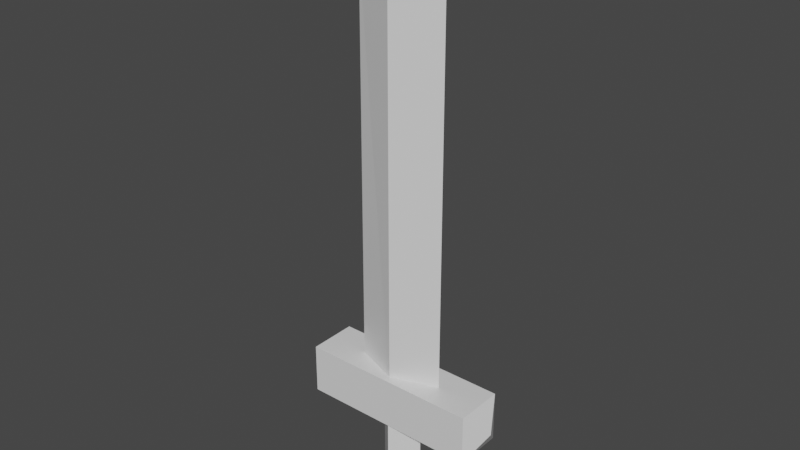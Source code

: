 # Source: sword.blend  (saved by Blender 2.81.16; exported with 4.5.12 LTS)
import bpy
from mathutils import Matrix  # noqa: F401  (used for matrix-valued properties, if any)

bpy.ops.wm.read_factory_settings(use_empty=True)
scene = bpy.context.scene
scene.name = 'Scene'

# ---- collections
col_collection = bpy.data.collections.new('Collection'); scene.collection.children.link(col_collection)

# ---- materials (node trees are filled in below, after node groups)
mat_material = bpy.data.materials.new('Material')
mat_material.alpha_threshold = 0.0
mat_material.use_transparent_shadow = False
mat_material.line_color = (0.0, 0.0, 0.0, 1.0)
mat_material_001 = bpy.data.materials.new('Material.001')
mat_material_001.alpha_threshold = 0.0
mat_material_001.use_transparent_shadow = False
mat_material_001.line_color = (0.0, 0.0, 0.0, 1.0)
mat_material_002 = bpy.data.materials.new('Material.002')
mat_material_002.alpha_threshold = 0.0
mat_material_002.use_transparent_shadow = False
mat_material_002.line_color = (0.0, 0.0, 0.0, 1.0)
mat_material_003 = bpy.data.materials.new('Material.003')
mat_material_003.alpha_threshold = 0.0
mat_material_003.use_transparent_shadow = False
mat_material_003.line_color = (0.0, 0.0, 0.0, 1.0)

# ---- material node trees
mat_material.use_nodes = True; mat_material.node_tree.nodes.clear()
_N = mat_material.node_tree.nodes; _L = mat_material.node_tree.links
n0 = _N.new('ShaderNodeOutputMaterial'); n0.name = 'Material Output'; n0.location = (300, 300)
n1 = _N.new('ShaderNodeBsdfPrincipled'); n1.name = 'Principled BSDF'; n1.location = (10, 300)
n1.distribution = 'GGX'
n1.subsurface_method = 'BURLEY'
n1.inputs[2].default_value = 0.4
n1.inputs[3].default_value = 1.45
n1.inputs[27].default_value = (0.0, 0.0, 0.0, 1.0)
n1.inputs[28].default_value = 1.0
_L.new(n1.outputs[0], n0.inputs[0])
n0.is_active_output = True
mat_material_001.use_nodes = True; mat_material_001.node_tree.nodes.clear()
_N = mat_material_001.node_tree.nodes; _L = mat_material_001.node_tree.links
n0 = _N.new('ShaderNodeOutputMaterial'); n0.name = 'Material Output'; n0.location = (300, 300)
n1 = _N.new('ShaderNodeBsdfPrincipled'); n1.name = 'Principled BSDF'; n1.location = (10, 300)
n1.distribution = 'GGX'
n1.subsurface_method = 'BURLEY'
n1.inputs[2].default_value = 0.4
n1.inputs[3].default_value = 1.45
n1.inputs[27].default_value = (0.0, 0.0, 0.0, 1.0)
n1.inputs[28].default_value = 1.0
_L.new(n1.outputs[0], n0.inputs[0])
n0.is_active_output = True
mat_material_002.use_nodes = True; mat_material_002.node_tree.nodes.clear()
_N = mat_material_002.node_tree.nodes; _L = mat_material_002.node_tree.links
n0 = _N.new('ShaderNodeOutputMaterial'); n0.name = 'Material Output'; n0.location = (300, 300)
n1 = _N.new('ShaderNodeBsdfPrincipled'); n1.name = 'Principled BSDF'; n1.location = (10, 300)
n1.distribution = 'GGX'
n1.subsurface_method = 'BURLEY'
n1.inputs[2].default_value = 0.4
n1.inputs[3].default_value = 1.45
n1.inputs[27].default_value = (0.0, 0.0, 0.0, 1.0)
n1.inputs[28].default_value = 1.0
_L.new(n1.outputs[0], n0.inputs[0])
n0.is_active_output = True
mat_material_003.use_nodes = True; mat_material_003.node_tree.nodes.clear()
_N = mat_material_003.node_tree.nodes; _L = mat_material_003.node_tree.links
n0 = _N.new('ShaderNodeOutputMaterial'); n0.name = 'Material Output'; n0.location = (300, 300)
n1 = _N.new('ShaderNodeBsdfPrincipled'); n1.name = 'Principled BSDF'; n1.location = (10, 300)
n1.distribution = 'GGX'
n1.subsurface_method = 'BURLEY'
n1.inputs[2].default_value = 0.4
n1.inputs[3].default_value = 1.45
n1.inputs[27].default_value = (0.0, 0.0, 0.0, 1.0)
n1.inputs[28].default_value = 1.0
_L.new(n1.outputs[0], n0.inputs[0])
n0.is_active_output = True

# ---- world
world_world = bpy.data.worlds.new('World'); scene.world = world_world
world_world.use_nodes = True; world_world.node_tree.nodes.clear()
_N = world_world.node_tree.nodes; _L = world_world.node_tree.links
n0 = _N.new('ShaderNodeOutputWorld'); n0.name = 'World Output'; n0.location = (300, 300)
n1 = _N.new('ShaderNodeBackground'); n1.name = 'Background'; n1.location = (10, 300)
n1.inputs[0].default_value = (0.05088, 0.05088, 0.05088, 1.0)
_L.new(n1.outputs[0], n0.inputs[0])
n0.is_active_output = True
world_world.color = (0.05088, 0.05088, 0.05088)
world_world.use_sun_shadow = False
world_world.sun_shadow_jitter_overblur = 0.0

# ---- meshes
me_cube = bpy.data.meshes.new('Cube')
me_cube.from_pydata([(1.0, 1.0, 1.0), (1.0, 1.0, -1.0), (1.0, -1.0, 1.0), (1.0, -1.0, -1.0), (-1.0, 1.0, 1.0), (-1.0, 1.0, -1.0), (-1.0, -1.0, 1.0), (-1.0, -1.0, -1.0), (-1.226, 0.002649, 0.00509), (1.158, -0.02363, 0.001065)], [], [(0, 4, 6, 2), (3, 2, 6, 7), (7, 6, 8), (5, 1, 3, 7), (2, 3, 9), (5, 4, 0, 1), (5, 7, 8), (6, 4, 8), (4, 5, 8), (1, 0, 9), (3, 1, 9), (0, 2, 9)])
_uv = me_cube.uv_layers.new(name='UVMap')
_uv.uv.foreach_set('vector', [0.625, 0.5, 0.875, 0.5, 0.875, 0.75, 0.625, 0.75, 0.375, 0.75, 0.625, 0.75, 0.625, 1.0, 0.375, 1.0, 0.375, 1.0, 0.625, 1.0, 0.375, 1.0, 0.125, 0.5, 0.375, 0.5, 0.375, 0.75, 0.125, 0.75, 0.625, 0.75, 0.375, 0.75, 0.625, 0.75, 0.375, 0.25, 0.625, 0.25, 0.625, 0.5, 0.375, 0.5, 0.125, 0.5, 0.125, 0.75, 0.125, 0.5, 0.875, 0.75, 0.875, 0.5, 0.875, 0.75, 0.625, 0.25, 0.375, 0.25, 0.625, 0.25, 0.375, 0.5, 0.625, 0.5, 0.375, 0.5, 0.375, 0.75, 0.375, 0.5, 0.375, 0.75, 0.625, 0.5, 0.625, 0.75, 0.625, 0.5])
me_cube.materials.append(mat_material)
me_cube.use_remesh_preserve_volume = False
me_cube.use_remesh_preserve_attributes = False
me_cube.use_mirror_vertex_groups = False
me_cube.update()
me_cube_001 = bpy.data.meshes.new('Cube.001')
me_cube_001.from_pydata([(1.0, 1.0, 1.0), (1.0, 1.0, -1.0), (1.0, -1.0, 1.0), (1.0, -1.0, -1.0), (-1.0, 1.0, 1.0), (-1.0, 1.0, -1.0), (-1.0, -1.0, 1.0), (-1.0, -1.0, -1.0)], [], [(0, 4, 6, 2), (3, 2, 6, 7), (7, 6, 4, 5), (5, 1, 3, 7), (1, 0, 2, 3), (5, 4, 0, 1)])
_uv = me_cube_001.uv_layers.new(name='UVMap')
_uv.uv.foreach_set('vector', [0.625, 0.5, 0.875, 0.5, 0.875, 0.75, 0.625, 0.75, 0.375, 0.75, 0.625, 0.75, 0.625, 1.0, 0.375, 1.0, 0.375, 0.0, 0.625, 0.0, 0.625, 0.25, 0.375, 0.25, 0.125, 0.5, 0.375, 0.5, 0.375, 0.75, 0.125, 0.75, 0.375, 0.5, 0.625, 0.5, 0.625, 0.75, 0.375, 0.75, 0.375, 0.25, 0.625, 0.25, 0.625, 0.5, 0.375, 0.5])
me_cube_001.materials.append(mat_material_001)
me_cube_001.use_remesh_preserve_volume = False
me_cube_001.use_remesh_preserve_attributes = False
me_cube_001.use_mirror_vertex_groups = False
me_cube_001.update()
me_cube_002 = bpy.data.meshes.new('Cube.002')
me_cube_002.from_pydata([(1.0, -0.04161, 1.0), (1.0, 0.04161, -1.0), (-0.9952, 1.0, 1.0), (-1.0, 1.0, -1.0), (-0.9952, -1.0, 1.0), (-1.0, -1.0, -1.0), (-2.995, 0.04161, 1.0), (-2.995, 0.04161, -1.0), (-0.9963, 1.863e-07, 1.215), (-0.9963, 1.788e-07, 1.215), (-0.9963, 2.384e-07, 1.215), (-0.9963, 1.863e-07, 1.215)], [], [(1, 0, 4, 5), (3, 1, 5), (3, 2, 0, 1), (7, 6, 2, 3), (5, 7, 3), (5, 4, 6, 7), (0, 2, 10, 8), (8, 10, 11, 9), (2, 6, 11, 10), (6, 4, 9, 11), (4, 0, 8, 9)])
me_cube_002.polygons.foreach_set('material_index', [0, 0, 0, 1, 1, 1, 0, 0, 1, 1, 0])
_uv = me_cube_002.uv_layers.new(name='UVMap')
_uv.uv.foreach_set('vector', [0.375, 0.75, 0.625, 0.75, 0.625, 1.0, 0.375, 1.0, 0.125, 0.5, 0.375, 0.75, 0.125, 0.75, 0.375, 0.25, 0.625, 0.25, 0.625, 0.5, 0.375, 0.5, 0.375, 0.75, 0.625, 0.75, 0.625, 1.0, 0.375, 1.0, 0.125, 0.5, 0.375, 0.75, 0.125, 0.75, 0.375, 0.25, 0.625, 0.25, 0.625, 0.5, 0.375, 0.5, 0.625, 0.5, 0.625, 0.25, 0.625, 0.25, 0.625, 0.5, 0.625, 0.5, 0.625, 0.25, 0.625, 0.75, 0.625, 0.25, 0.625, 1.0, 0.625, 0.75, 0.625, 0.75, 0.625, 1.0, 0.625, 0.5, 0.625, 0.25, 0.625, 0.25, 0.625, 0.5, 0.625, 1.0, 0.625, 0.75, 0.625, 0.75, 0.625, 1.0])
me_cube_002.materials.append(mat_material_002)
me_cube_002.materials.append(mat_material_003)
me_cube_002.use_remesh_preserve_volume = False
me_cube_002.use_remesh_preserve_attributes = False
me_cube_002.use_mirror_vertex_groups = False
me_cube_002.update()

# ---- objects
ob_cube = bpy.data.objects.new('Cube', me_cube)
ob_cube_001 = bpy.data.objects.new('Cube.001', me_cube_001)
ob_cube_002 = bpy.data.objects.new('Cube.002', me_cube_002)

# ---- transforms, parenting, visibility, modifiers, constraints
ob_cube.location = (0.0, 0.0, 1.033)
ob_cube.scale = (0.7229, 0.1953, 0.2019)
ob_cube.lock_rotations_4d = False
ob_cube.empty_display_type = 'ARROWS'
ob_cube.lineart.crease_threshold = 0.0
ob_cube_001.location = (0.0, 0.0, 0.5163)
ob_cube_001.rotation_euler = (0.0, -0.0, -0.7661)
ob_cube_001.scale = (0.1253, 0.1253, 0.3235)
ob_cube_001.lock_rotations_4d = False
ob_cube_001.empty_display_type = 'ARROWS'
ob_cube_001.lineart.crease_threshold = 0.0
ob_cube_002.location = (-0.1958, 0.0, 2.742)
ob_cube_002.rotation_euler = (0.0, -0.0, -3.142)
ob_cube_002.scale = (0.184, 0.1395, 1.641)
ob_cube_002.lock_rotations_4d = False
ob_cube_002.empty_display_type = 'ARROWS'
ob_cube_002.lineart.crease_threshold = 0.0

# ---- collection membership
col_collection.objects.link(ob_cube)
col_collection.objects.link(ob_cube_001)
col_collection.objects.link(ob_cube_002)

# ---- scene / render settings (as saved in the file)
scene.frame_start = 1; scene.frame_end = 250; scene.frame_set(1)
scene.render.engine = 'BLENDER_EEVEE_NEXT'
scene.cycles.use_denoising = False
scene.cycles.samples = 128
scene.cycles.sampling_pattern = 'TABULATED_SOBOL'
scene.cycles.use_adaptive_sampling = False
scene.cycles.use_light_tree = False
scene.view_settings.view_transform = 'Filmic'
bpy.context.view_layer.update()

# ---- added for rendering (the .blend has no active camera and no usable light): camera, sun
cam_auto = bpy.data.cameras.new('AutoCamera')
cam_auto.lens = 50.0
cam_auto.sensor_width = 36.0
cam_auto.clip_end = 1000.0
ob_auto_camera = bpy.data.objects.new('AutoCamera', cam_auto)
scene.collection.objects.link(ob_auto_camera)
ob_auto_camera.location = (4.48452, -5.411, 6.07098)
ob_auto_camera.rotation_euler = (1.09748, -7.21219e-08, 0.694738)
scene.camera = ob_auto_camera
light_auto_sun = bpy.data.lights.new('AutoSun', 'SUN')
light_auto_sun.energy = 3.0
light_auto_sun.angle = 0.0523599
ob_auto_sun = bpy.data.objects.new('AutoSun', light_auto_sun)
scene.collection.objects.link(ob_auto_sun)
ob_auto_sun.rotation_euler = (0.872665, 0.174533, 0.523599)
bpy.context.view_layer.update()
